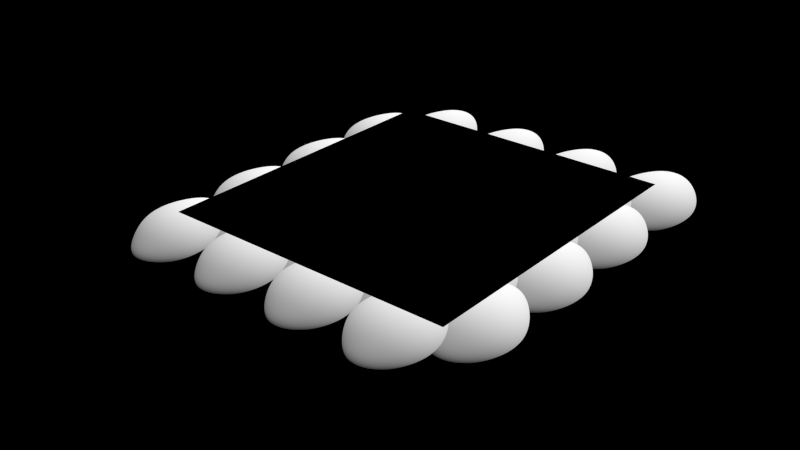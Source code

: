 # Source: Scales_bake.blend  (saved by Blender 2.75.0; exported with 4.5.12 LTS)
import bpy
from mathutils import Matrix  # noqa: F401  (used for matrix-valued properties, if any)

bpy.ops.wm.read_factory_settings(use_empty=True)
scene = bpy.context.scene
scene.name = 'Scales Bake'

# ---- collections
col_collection_1 = bpy.data.collections.new('Collection 1'); scene.collection.children.link(col_collection_1)
col_collection_1.hide_render = True
col_collection_1.hide_viewport = True
col_collection_2 = bpy.data.collections.new('Collection 2'); scene.collection.children.link(col_collection_2)
col_collection_3 = bpy.data.collections.new('Collection 3'); scene.collection.children.link(col_collection_3)
col_collection_3.hide_render = True
col_collection_3.hide_viewport = True

# ---- images (referenced by path relative to the original .blend; pixels are not part of the script)
import os
ASSET_DIR = os.environ.get("B2B_ASSET_DIR", "")  # directory of the original .blend (textures are referenced by path, not embedded)
HERE = os.path.dirname(os.path.abspath(__file__))  # packed textures are extracted next to this script under _unpacked/

def load_image(name, relpath, width, height, colorspace="sRGB"):
    """Load a texture the original file referenced (path relative to the .blend, or extracted next to this script)."""
    p = next((c for c in (os.path.join(HERE, relpath), os.path.join(ASSET_DIR, relpath)) if relpath and os.path.exists(c)), "")
    if p:
        img = bpy.data.images.load(p, check_existing=True)
        img.name = name
    else:  # same state as the original file: an image datablock whose file is absent (Cycles renders it pink)
        img = bpy.data.images.new(name, width, height)
        img.source = "FILE"
        img.filepath = "//" + (relpath or name)
    img.colorspace_settings.name = colorspace
    return img
img_scales_normal = load_image('Scales Normal', 'Scales Normal.png', 1024, 1024, 'sRGB')
img_scales_ao = load_image('Scales AO', 'Scales AO.png', 1024, 1024, 'sRGB')
img_scales_heightmap = load_image('Scales Heightmap', 'Scales Heightmap.png', 1024, 1024, 'sRGB')

# ---- materials (node trees are filled in below, after node groups)
mat_snake_body_001 = bpy.data.materials.new('Snake body.001')
mat_snake_body_001.alpha_threshold = 0.0
mat_snake_body_001.roughness = 0.5
mat_scales_bake_001 = bpy.data.materials.new('Scales Bake.001')
mat_scales_bake_001.alpha_threshold = 0.0
mat_scales_bake_001.roughness = 0.5
mat_scales_high_poly_001 = bpy.data.materials.new('Scales High-poly.001')
mat_scales_high_poly_001.alpha_threshold = 0.0
mat_scales_high_poly_001.roughness = 0.5

# ---- material node trees
mat_snake_body_001.use_nodes = True; mat_snake_body_001.node_tree.nodes.clear()
_N = mat_snake_body_001.node_tree.nodes; _L = mat_snake_body_001.node_tree.links
n0 = _N.new('ShaderNodeOutputMaterial'); n0.name = 'Material Output'; n0.location = (300, 300)
n1 = _N.new('ShaderNodeEmission'); n1.name = 'Emission'; n1.location = (20, 303)
n1.inputs[0].default_value = (0.8, 0.8, 0.8, 1.0)
n2 = _N.new('ShaderNodeTexImage'); n2.name = 'Image Texture'; n2.location = (-380, 363)
n2.width = 238
n2.image = img_scales_normal
n3 = _N.new('ShaderNodeTexImage'); n3.name = 'Image Texture.001'; n3.location = (-372, 125)
n3.width = 238
n3.image = img_scales_ao
_L.new(n1.outputs[0], n0.inputs[0])
n0.is_active_output = True
mat_scales_bake_001.use_nodes = True; mat_scales_bake_001.node_tree.nodes.clear()
_N = mat_scales_bake_001.node_tree.nodes; _L = mat_scales_bake_001.node_tree.links
n0 = _N.new('ShaderNodeOutputMaterial'); n0.name = 'Material Output'; n0.location = (300, 300)
n1 = _N.new('ShaderNodeBsdfDiffuse'); n1.name = 'Diffuse BSDF'; n1.location = (10, 300)
n2 = _N.new('ShaderNodeTexImage'); n2.name = 'Image Texture'; n2.location = (-385, 333)
n2.width = 250
n2.image = img_scales_normal
n3 = _N.new('ShaderNodeTexImage'); n3.name = 'Image Texture.001'; n3.location = (-385, 98)
n3.width = 250
n3.image = img_scales_ao
n4 = _N.new('ShaderNodeTexImage'); n4.name = 'Image Texture.002'; n4.location = (-101, 88)
n4.width = 250
n4.image = img_scales_heightmap
_L.new(n1.outputs[0], n0.inputs[0])
n0.is_active_output = True
mat_scales_high_poly_001.use_nodes = True; mat_scales_high_poly_001.node_tree.nodes.clear()

# ---- world
world_world_001 = bpy.data.worlds.new('World.001'); scene.world = world_world_001
world_world_001.color = (0.0, 0.0, 0.0)
world_world_001.use_sun_shadow = False
world_world_001.sun_shadow_jitter_overblur = 0.0
world_world_001.cycles.sampling_method = 'MANUAL'
world_world_001.cycles.sample_map_resolution = 256

# ---- meshes
me_circle_001 = bpy.data.meshes.new('Circle.001')
me_circle_001.from_pydata([(-2.608e-08, 5.962e-09, 0.0), (-0.1913, 5.509e-09, 0.03806), (-0.3536, 4.216e-09, 0.1464), (-0.4619, 2.282e-09, 0.3087), (-0.5, -1.94e-16, 0.5), (-0.4619, -2.282e-09, 0.6913), (-0.3536, -4.216e-09, 0.8536), (-0.1913, -5.509e-09, 0.9619), (-1.016e-07, -5.962e-09, 1.0), (0.1913, -5.509e-09, 0.9619), (0.3536, -4.216e-09, 0.8536), (0.4619, -2.282e-09, 0.6913), (0.5, 1.377e-16, 0.5), (0.4619, 2.282e-09, 0.3087), (0.3536, 4.216e-09, 0.1464), (0.1913, 5.509e-09, 0.03806), (0.1913, 1.0, 0.03806), (0.3536, 1.0, 0.1464), (0.4619, 1.0, 0.3087), (0.5, 1.0, 0.5), (0.4619, 1.0, 0.6913), (0.3536, 1.0, 0.8536), (0.1913, 1.0, 0.9619), (-1.016e-07, 1.0, 1.0), (-0.1913, 1.0, 0.9619), (-0.3536, 1.0, 0.8536), (-0.4619, 1.0, 0.6913), (-0.5, 1.0, 0.5), (-0.4619, 1.0, 0.3087), (-0.3536, 1.0, 0.1464), (-0.1913, 1.0, 0.03806), (-2.608e-08, 1.0, 0.0)], [], [(10, 21, 22, 9), (14, 17, 18, 13), (2, 29, 30, 1), (6, 25, 26, 5), (9, 22, 23, 8), (13, 18, 19, 12), (5, 26, 27, 4), (0, 31, 16, 15), (12, 19, 20, 11), (1, 30, 31, 0), (4, 27, 28, 3), (8, 23, 24, 7), (11, 20, 21, 10), (15, 16, 17, 14), (3, 28, 29, 2), (7, 24, 25, 6)])
me_circle_001.polygons.foreach_set('use_smooth', [True] * 16)
_uv = me_circle_001.uv_layers.new(name='UVMap')
_uv.uv.foreach_set('vector', [5.66e-05, 0.375, 0.3204, 0.375, 0.3204, 0.4375, 5.661e-05, 0.4375, 5.663e-05, 0.125, 0.3204, 0.125, 0.3204, 0.1875, 5.662e-05, 0.1875, 5.661e-05, 0.875, 0.3204, 0.875, 0.3204, 0.9375, 5.661e-05, 0.9375, 5.662e-05, 0.625, 0.3204, 0.625, 0.3204, 0.6875, 5.662e-05, 0.6875, 5.661e-05, 0.4375, 0.3204, 0.4375, 0.3204, 0.5, 5.659e-05, 0.5, 5.662e-05, 0.1875, 0.3204, 0.1875, 0.3204, 0.25, 5.662e-05, 0.25, 5.662e-05, 0.6875, 0.3204, 0.6875, 0.3204, 0.75, 5.661e-05, 0.75, 5.661e-05, 5.663e-05, 0.3204, 5.659e-05, 0.3204, 0.06255, 5.661e-05, 0.06255, 5.662e-05, 0.25, 0.3204, 0.25, 0.3204, 0.3125, 5.661e-05, 0.3125, 5.661e-05, 0.9375, 0.3204, 0.9375, 0.3204, 0.9999, 5.659e-05, 0.9999, 5.661e-05, 0.75, 0.3204, 0.75, 0.3204, 0.8125, 5.661e-05, 0.8125, 5.659e-05, 0.5, 0.3204, 0.5, 0.3204, 0.5625, 5.659e-05, 0.5625, 5.661e-05, 0.3125, 0.3204, 0.3125, 0.3204, 0.375, 5.66e-05, 0.375, 5.661e-05, 0.06255, 0.3204, 0.06255, 0.3204, 0.125, 5.663e-05, 0.125, 5.661e-05, 0.8125, 0.3204, 0.8125, 0.3204, 0.875, 5.661e-05, 0.875, 5.659e-05, 0.5625, 0.3204, 0.5625, 0.3204, 0.625, 5.662e-05, 0.625])
me_circle_001.materials.append(mat_snake_body_001)
me_circle_001.use_remesh_preserve_volume = False
me_circle_001.use_remesh_preserve_attributes = False
me_circle_001.use_mirror_vertex_groups = False
me_circle_001.update()
me_plane_004 = bpy.data.meshes.new('Plane.004')
me_plane_004.from_pydata([(0.0, 0.0, 0.0), (5.978, 0.0, 0.0), (0.0, 6.494, 0.0), (5.978, 6.494, 0.0)], [], [(0, 1, 3, 2)])
_uv = me_plane_004.uv_layers.new(name='UVMap')
_uv.uv.foreach_set('vector', [0.0, 0.0, 1.0, 0.0, 1.0, 1.0, 0.0, 1.0])
me_plane_004.materials.append(mat_scales_bake_001)
me_plane_004.use_remesh_preserve_volume = False
me_plane_004.use_remesh_preserve_attributes = False
me_plane_004.use_mirror_vertex_groups = False
me_plane_004.update()
me_plane_012 = bpy.data.meshes.new('Plane.012')
me_plane_012.from_pydata([(-0.25, 0.0, -0.1301), (0.25, 0.0, -0.1301), (-0.25, 2.0, -0.1305), (0.25, 2.0, -0.1305), (-1.0, 0.9987, -0.1295), (1.0, 0.9987, -0.1295), (-1.0, 0.9987, 0.1306), (-0.25, 0.0, 0.1301), (0.25, 0.0, 0.1301), (1.0, 0.9987, 0.1306), (0.25, 2.0, 0.1296), (-0.25, 2.0, 0.1296), (0.7757, 1.497, -0.1304), (-0.7757, 1.497, -0.1304), (0.7757, 1.497, 0.1297), (-0.7757, 1.497, 0.1297), (-0.7757, 0.4981, -0.1303), (0.7757, 0.4981, -0.1303), (-0.7757, 0.4981, 0.1298), (0.7757, 0.4981, 0.1298)], [], [(13, 2, 3, 12), (16, 4, 5, 17), (15, 14, 10, 11), (18, 19, 9, 6), (17, 5, 9, 19), (16, 0, 7, 18), (12, 3, 10, 14), (13, 4, 6, 15), (0, 1, 8, 7), (3, 2, 11, 10), (2, 13, 15, 11), (5, 12, 14, 9), (6, 9, 14, 15), (4, 13, 12, 5), (4, 16, 18, 6), (1, 17, 19, 8), (7, 8, 19, 18), (0, 16, 17, 1)])
me_plane_012.polygons.foreach_set('use_smooth', [True] * 18)
me_plane_012.materials.append(mat_scales_high_poly_001)
me_plane_012.use_remesh_preserve_volume = False
me_plane_012.use_remesh_preserve_attributes = False
me_plane_012.use_mirror_vertex_groups = False
me_plane_012.update()

# ---- curves / text
cu_nurbspath_001 = bpy.data.curves.new('NurbsPath.001', 'CURVE')
cu_nurbspath_001.dimensions = '3D'
_sp = cu_nurbspath_001.splines.new('NURBS'); _sp.points.add(3)
_sp.points.foreach_set('co', [0.0, 0.0, 0.0, 1.0, 0.7967, 2.303e-08, -0.04449, 1.0, 0.9897, 4.798e-10, 0.4067, 1.0, 1.852, -8.637e-09, 0.4067, 1.0])
_sp.order_v = 0
_sp.use_endpoint_u = True
cu_nurbspath_001.use_path = True
cu_nurbspath_001.use_path_clamp = True
cu_nurbspath_001.bevel_resolution = 0
cu_nurbspath_001.fill_mode = 'HALF'

# ---- objects
ob_circle_002 = bpy.data.objects.new('Circle.002', me_circle_001)
ob_scales_bake_001 = bpy.data.objects.new('Scales Bake.001', me_plane_004)
ob_scale_curvature_001 = bpy.data.objects.new('Scale Curvature.001', cu_nurbspath_001)
ob_scales_000 = bpy.data.objects.new('Scales.000', me_plane_012)
ob_zero = bpy.data.objects.new('Zero', None)
ob_bake_end_z_marker = bpy.data.objects.new('Bake End Z marker', None)
ob_bake_start_z_marker_001 = bpy.data.objects.new('Bake Start Z marker.001', None)
_N = mat_scales_high_poly_001.node_tree.nodes; _L = mat_scales_high_poly_001.node_tree.links
n0 = _N.new('ShaderNodeMath'); n0.name = 'Math'; n0.location = (-250, 346)
n0.operation = 'SUBTRACT'
n1 = _N.new('ShaderNodeValue'); n1.name = 'End Z'; n1.location = (-421, 36)
n1.label = 'End Z'
n1.outputs[0].default_value = 0.6296
n2 = _N.new('ShaderNodeMath'); n2.name = 'Math.002'; n2.location = (-237, 161)
n2.operation = 'SUBTRACT'
n3 = _N.new('ShaderNodeMath'); n3.name = 'Math.001'; n3.location = (-50, 237)
n3.width = 127
n3.operation = 'DIVIDE'
n4 = _N.new('ShaderNodeOutputMaterial'); n4.name = 'Material Output'; n4.location = (520, 230)
n5 = _N.new('ShaderNodeEmission'); n5.name = 'Emission'; n5.location = (280, 242)
n6 = _N.new('ShaderNodeSeparateXYZ'); n6.name = 'Separate XYZ'; n6.location = (-463, 357)
n7 = _N.new('ShaderNodeTexCoord'); n7.name = 'Texture Coordinate'; n7.location = (-725, 315)
n7.width = 224
n7.object = ob_zero
n8 = _N.new('ShaderNodeValue'); n8.name = 'Start Z'; n8.location = (-457, 153)
n8.label = 'Start Z'
n8.outputs[0].default_value = 0.114
_L.new(n5.outputs[0], n4.inputs[0])
_L.new(n8.outputs[0], n0.inputs[1])
_L.new(n0.outputs[0], n3.inputs[0])
_L.new(n1.outputs[0], n2.inputs[0])
_L.new(n8.outputs[0], n2.inputs[1])
_L.new(n2.outputs[0], n3.inputs[1])
_L.new(n3.outputs[0], n5.inputs[0])
_L.new(n6.outputs[2], n0.inputs[0])
_L.new(n7.outputs[3], n6.inputs[0])
n4.is_active_output = True

# ---- transforms, parenting, visibility, modifiers, constraints
ob_circle_002.location = (0.0, 0.0, 0.0)
ob_circle_002.lineart.crease_threshold = 0.0
ob_scales_bake_001.location = (0.0, 0.0, 0.6751)
ob_scales_bake_001.lineart.crease_threshold = 0.0
ob_scale_curvature_001.location = (-7.424e-08, -0.9834, 0.1144)
ob_scale_curvature_001.rotation_euler = (0.0, -0.0, 1.571)
ob_scale_curvature_001.lineart.crease_threshold = 0.0
ob_scales_000.location = (0.0, -1.0, 0.1305)
ob_scales_000.lineart.crease_threshold = 0.0
_m = ob_scales_000.modifiers.new('Curve', 'CURVE')
_m.object = ob_scale_curvature_001
_m = ob_scales_000.modifiers.new('Subsurf', 'SUBSURF')
_m.uv_smooth = 'PRESERVE_CORNERS'
_m.levels = 3
_m.render_levels = 4
_m.show_only_control_edges = False
_m = ob_scales_000.modifiers.new('Array', 'ARRAY')
_m.count = 4
_m.constant_offset_displace = (0.0, 0.0, 0.0)
_m = ob_scales_000.modifiers.new('Array.001', 'ARRAY')
_m.use_constant_offset = True
_m.constant_offset_displace = (0.8527, 0.0, 0.0)
_m.relative_offset_displace = (0.0, 0.5, 0.0)
_m = ob_scales_000.modifiers.new('Array.002', 'ARRAY')
_m.count = 4
_m.constant_offset_displace = (0.8527, 0.0, 0.0)
_m.relative_offset_displace = (0.0, 0.6666, 0.0)
ob_zero.location = (0.0, 0.0, 0.0)
ob_zero.lock_location = (True, True, True)
ob_zero.lock_rotation = (True, True, True)
ob_zero.lock_scale = (True, True, True)
ob_zero.empty_display_size = 0.5
ob_zero.empty_image_offset = (0.0, 0.0)
ob_zero.lineart.crease_threshold = 0.0
ob_bake_end_z_marker.location = (5.978, 6.494, 0.6296)
ob_bake_end_z_marker.empty_image_offset = (0.0, 0.0)
ob_bake_end_z_marker.lineart.crease_threshold = 0.0
ob_bake_start_z_marker_001.location = (0.0, 0.0, 0.114)
ob_bake_start_z_marker_001.empty_image_offset = (0.0, 0.0)
ob_bake_start_z_marker_001.lineart.crease_threshold = 0.0

# ---- collection membership
col_collection_1.objects.link(ob_circle_002)
col_collection_2.objects.link(ob_scales_bake_001)
col_collection_2.objects.link(ob_scale_curvature_001)
col_collection_2.objects.link(ob_scales_000)
col_collection_3.objects.link(ob_zero)
col_collection_3.objects.link(ob_bake_end_z_marker)
col_collection_3.objects.link(ob_bake_start_z_marker_001)

# ---- scene / render settings (as saved in the file)
scene.frame_start = 1; scene.frame_end = 250; scene.frame_set(1)
scene.render.engine = 'CYCLES'
scene.render.resolution_percentage = 50
scene.render.dither_intensity = 0.0
scene.cycles.use_denoising = False
scene.cycles.samples = 1
scene.cycles.sampling_pattern = 'TABULATED_SOBOL'
scene.cycles.light_sampling_threshold = 0.0
scene.cycles.use_adaptive_sampling = False
scene.cycles.use_light_tree = False
scene.cycles.blur_glossy = 0.0
scene.cycles.pixel_filter_type = 'GAUSSIAN'
scene.cycles.sample_clamp_indirect = 0.0
scene.cycles.bake_type = 'ROUGHNESS'
scene.view_settings.view_transform = 'Standard'
bpy.context.view_layer.update()

# ---- added for rendering (the .blend has no active camera): camera
cam_auto = bpy.data.cameras.new('AutoCamera')
cam_auto.lens = 50.0
cam_auto.sensor_width = 36.0
cam_auto.clip_end = 1000.0
ob_auto_camera = bpy.data.objects.new('AutoCamera', cam_auto)
scene.collection.objects.link(ob_auto_camera)
ob_auto_camera.location = (14.4017, -11.1015, 9.50107)
ob_auto_camera.rotation_euler = (1.09748, -7.21219e-08, 0.694738)
scene.camera = ob_auto_camera
bpy.context.view_layer.update()
